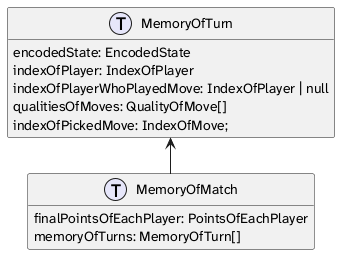

The diagram above was rendered by PlantUML. Its source (embedded in the PNG):
@startuml types_diagram_of_package_search_showing_file_memory

skinparam linetype ortho
skinparam packageStyle rectangle
skinparam PackageBorderColor transparent
skinparam PackageBackgroundColor #EEEEEE
skinparam defaultFontName "Atkinson Hyperlegible Next"

hide empty members

left to right direction

!function $type($name)
!return "struct " + $name + " << (T,lavender) >>"
!endfunction


$type(MemoryOfTurn) {
  encodedState: EncodedState
  indexOfPlayer: IndexOfPlayer
  indexOfPlayerWhoPlayedMove: IndexOfPlayer | null
  qualitiesOfMoves: QualityOfMove[]
  indexOfPickedMove: IndexOfMove;
}

$type(MemoryOfMatch) {
  finalPointsOfEachPlayer: PointsOfEachPlayer
  memoryOfTurns: MemoryOfTurn[]
}
MemoryOfMatch -left-> MemoryOfTurn

' $type(TrainingMemory) {
'   encodedStates: EncodedState[]
'   policies: number[][]
'   values: number[]
' }

' TrainingMemory -[hidden]up- MemoryOfTurn


@enduml